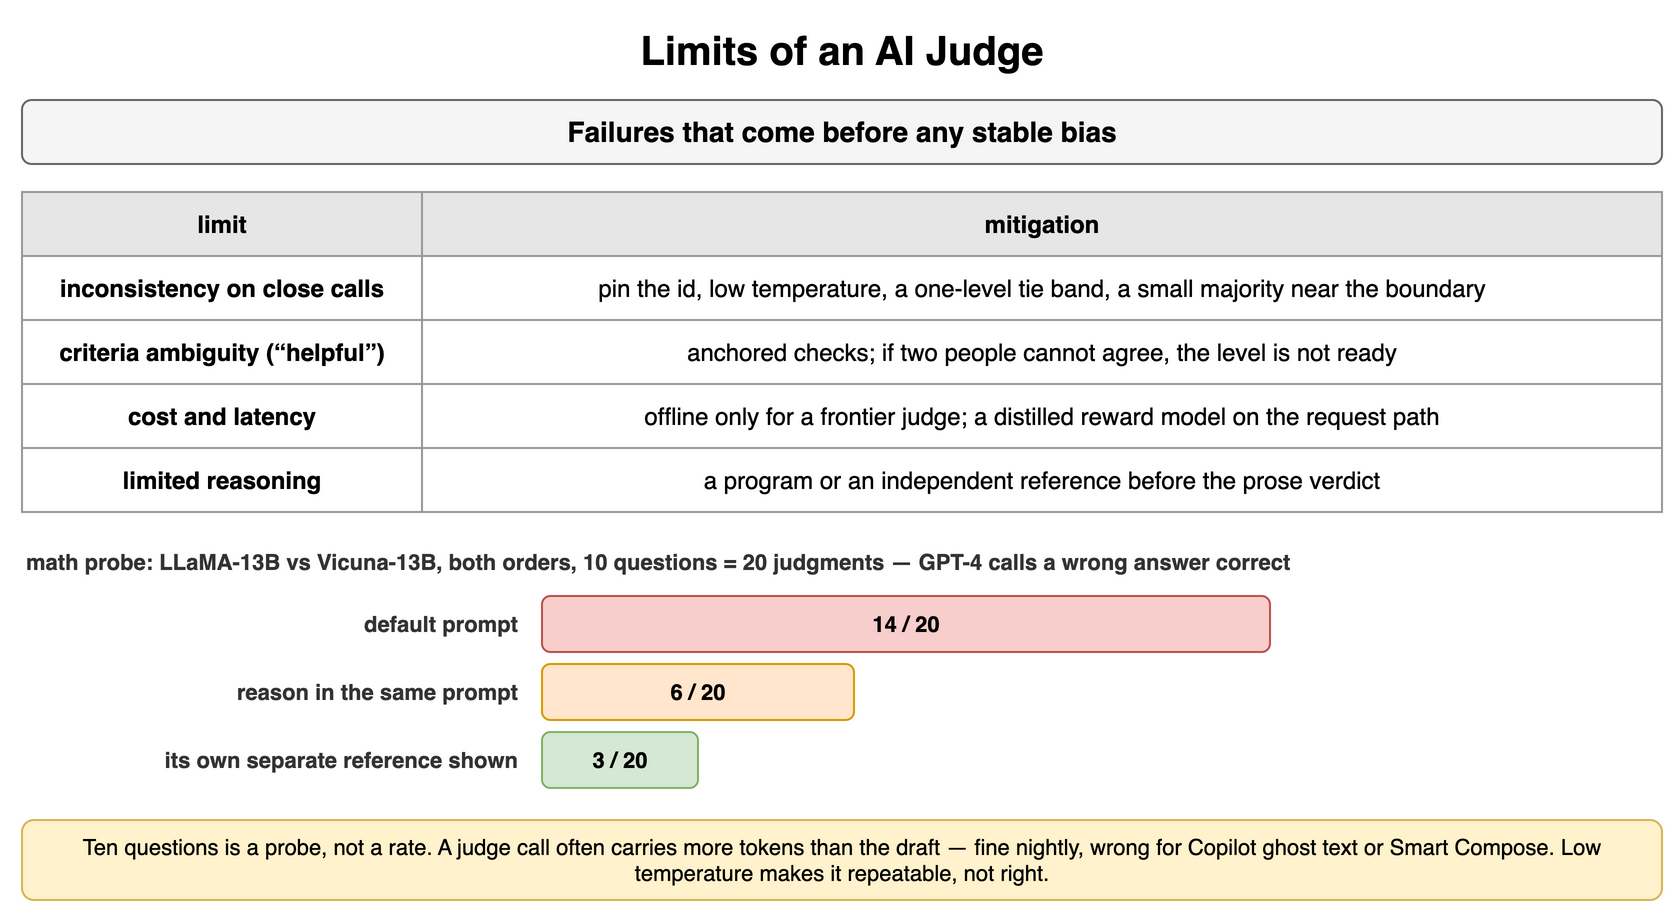

The diagram above was exported from draw.io. Its source (the exported page's mxGraphModel, read from the mxfile embedded in the PNG):
<mxGraphModel dx="900" dy="464" grid="1" gridSize="10" guides="1" tooltips="1" connect="1" arrows="1" fold="1" page="1" pageScale="1" pageWidth="900" pageHeight="464" math="0" shadow="0">
  <root>
    <mxCell id="0" />
    <mxCell id="1" parent="0" />
    <mxCell id="p1" value="Limits of an AI Judge" style="text;html=1;align=center;verticalAlign=middle;whiteSpace=wrap;fontSize=20;fontStyle=1;" vertex="1" parent="1">
      <mxGeometry x="40" y="10" width="820" height="30" as="geometry" />
    </mxCell>
    <mxCell id="p2" value="Failures that come before any stable bias" style="rounded=1;whiteSpace=wrap;html=1;fillColor=#f5f5f5;strokeColor=#666666;fontStyle=1;fontSize=14;" vertex="1" parent="1">
      <mxGeometry x="40" y="50" width="820" height="32" as="geometry" />
    </mxCell>
    <mxCell id="p3" value="limit" style="whiteSpace=wrap;html=1;fillColor=#e6e6e6;strokeColor=#999999;fontStyle=1;fontSize=12;" vertex="1" parent="1">
      <mxGeometry x="40" y="96" width="200" height="32" as="geometry" />
    </mxCell>
    <mxCell id="p4" value="mitigation" style="whiteSpace=wrap;html=1;fillColor=#e6e6e6;strokeColor=#999999;fontStyle=1;fontSize=12;" vertex="1" parent="1">
      <mxGeometry x="240" y="96" width="620" height="32" as="geometry" />
    </mxCell>
    <mxCell id="p5" value="inconsistency on close calls" style="whiteSpace=wrap;html=1;strokeColor=#999999;fontSize=12;fillColor=#ffffff;fontStyle=1;" vertex="1" parent="1">
      <mxGeometry x="40" y="128" width="200" height="32" as="geometry" />
    </mxCell>
    <mxCell id="p6" value="pin the id, low temperature, a one-level tie band, a small majority near the boundary" style="whiteSpace=wrap;html=1;strokeColor=#999999;fontSize=12;fillColor=#ffffff;" vertex="1" parent="1">
      <mxGeometry x="240" y="128" width="620" height="32" as="geometry" />
    </mxCell>
    <mxCell id="p7" value="criteria ambiguity (“helpful”)" style="whiteSpace=wrap;html=1;strokeColor=#999999;fontSize=12;fillColor=#ffffff;fontStyle=1;" vertex="1" parent="1">
      <mxGeometry x="40" y="160" width="200" height="32" as="geometry" />
    </mxCell>
    <mxCell id="p8" value="anchored checks; if two people cannot agree, the level is not ready" style="whiteSpace=wrap;html=1;strokeColor=#999999;fontSize=12;fillColor=#ffffff;" vertex="1" parent="1">
      <mxGeometry x="240" y="160" width="620" height="32" as="geometry" />
    </mxCell>
    <mxCell id="p9" value="cost and latency" style="whiteSpace=wrap;html=1;strokeColor=#999999;fontSize=12;fillColor=#ffffff;fontStyle=1;" vertex="1" parent="1">
      <mxGeometry x="40" y="192" width="200" height="32" as="geometry" />
    </mxCell>
    <mxCell id="p10" value="offline only for a frontier judge; a distilled reward model on the request path" style="whiteSpace=wrap;html=1;strokeColor=#999999;fontSize=12;fillColor=#ffffff;" vertex="1" parent="1">
      <mxGeometry x="240" y="192" width="620" height="32" as="geometry" />
    </mxCell>
    <mxCell id="p11" value="limited reasoning" style="whiteSpace=wrap;html=1;strokeColor=#999999;fontSize=12;fillColor=#ffffff;fontStyle=1;" vertex="1" parent="1">
      <mxGeometry x="40" y="224" width="200" height="32" as="geometry" />
    </mxCell>
    <mxCell id="p12" value="a program or an independent reference before the prose verdict" style="whiteSpace=wrap;html=1;strokeColor=#999999;fontSize=12;fillColor=#ffffff;" vertex="1" parent="1">
      <mxGeometry x="240" y="224" width="620" height="32" as="geometry" />
    </mxCell>
    <mxCell id="p13" value="math probe: LLaMA-13B vs Vicuna-13B, both orders, 10 questions = 20 judgments — GPT-4 calls a wrong answer correct" style="text;html=1;whiteSpace=wrap;fontSize=11;align=left;verticalAlign=middle;fontSize=11;fontColor=#333333;fontStyle=1;" vertex="1" parent="1">
      <mxGeometry x="40" y="272" width="820" height="18" as="geometry" />
    </mxCell>
    <mxCell id="p14" value="default prompt" style="text;html=1;whiteSpace=wrap;fontSize=11;align=right;verticalAlign=middle;fontSize=11;fontColor=#333333;fontStyle=1;" vertex="1" parent="1">
      <mxGeometry x="40" y="298" width="250" height="28" as="geometry" />
    </mxCell>
    <mxCell id="p15" value="14 / 20" style="rounded=1;whiteSpace=wrap;html=1;fillColor=#f8cecc;strokeColor=#b85450;fontSize=11;align=center;fontStyle=1;" vertex="1" parent="1">
      <mxGeometry x="300" y="298" width="364" height="28" as="geometry" />
    </mxCell>
    <mxCell id="p16" value="reason in the same prompt" style="text;html=1;whiteSpace=wrap;fontSize=11;align=right;verticalAlign=middle;fontSize=11;fontColor=#333333;fontStyle=1;" vertex="1" parent="1">
      <mxGeometry x="40" y="332" width="250" height="28" as="geometry" />
    </mxCell>
    <mxCell id="p17" value="6 / 20" style="rounded=1;whiteSpace=wrap;html=1;fillColor=#ffe6cc;strokeColor=#d79b00;fontSize=11;align=center;fontStyle=1;" vertex="1" parent="1">
      <mxGeometry x="300" y="332" width="156" height="28" as="geometry" />
    </mxCell>
    <mxCell id="p18" value="its own separate reference shown" style="text;html=1;whiteSpace=wrap;fontSize=11;align=right;verticalAlign=middle;fontSize=11;fontColor=#333333;fontStyle=1;" vertex="1" parent="1">
      <mxGeometry x="40" y="366" width="250" height="28" as="geometry" />
    </mxCell>
    <mxCell id="p19" value="3 / 20" style="rounded=1;whiteSpace=wrap;html=1;fillColor=#d5e8d4;strokeColor=#82b366;fontSize=11;align=center;fontStyle=1;" vertex="1" parent="1">
      <mxGeometry x="300" y="366" width="78" height="28" as="geometry" />
    </mxCell>
    <mxCell id="p20" value="Ten questions is a probe, not a rate. A judge call often carries more tokens than the draft — fine nightly, wrong for Copilot ghost text or Smart Compose. Low temperature makes it repeatable, not right." style="rounded=1;whiteSpace=wrap;html=1;fillColor=#fff2cc;strokeColor=#d6b656;fontSize=11;align=center;" vertex="1" parent="1">
      <mxGeometry x="40" y="410" width="820" height="40" as="geometry" />
    </mxCell>
  </root>
</mxGraphModel>